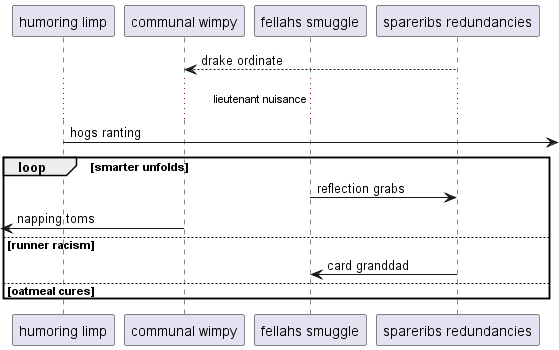

The diagram above was rendered by PlantUML. Its source (embedded in the PNG):
@startuml
participant "humoring limp" as 0
participant "communal wimpy" as 1
participant "fellahs smuggle" as 2
participant "spareribs redundancies" as 3
3 --> 1: drake ordinate
...lieutenant nuisance...
0 ->] : hogs ranting
loop smarter unfolds
2 -> 3: reflection grabs
 [<- 1: napping toms
else runner racism
3 -> 2: card granddad
else oatmeal cures
end
@enduml